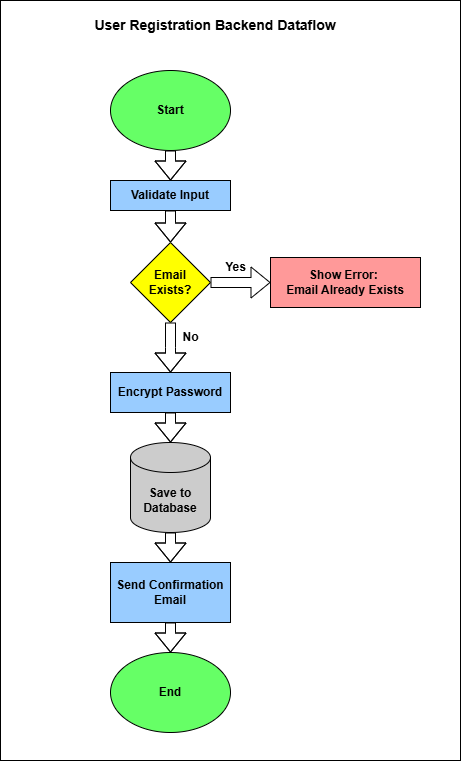

The diagram above was exported from draw.io. Its source (the exported page's mxGraphModel, read from the mxfile embedded in the PNG):
<mxGraphModel dx="707" dy="679" grid="1" gridSize="10" guides="1" tooltips="1" connect="1" arrows="1" fold="1" page="1" pageScale="1" pageWidth="850" pageHeight="1100" math="0" shadow="0">
  <root>
    <mxCell id="0" />
    <mxCell id="1" parent="0" />
    <mxCell id="IpUqCZ1kh5EW4uHiXHyi-31" value="" style="rounded=0;whiteSpace=wrap;html=1;" vertex="1" parent="1">
      <mxGeometry x="210" y="80" width="460" height="760" as="geometry" />
    </mxCell>
    <mxCell id="IpUqCZ1kh5EW4uHiXHyi-33" value="" style="edgeStyle=orthogonalEdgeStyle;rounded=0;orthogonalLoop=1;jettySize=auto;html=1;shape=flexArrow;entryX=0.5;entryY=0;entryDx=0;entryDy=0;" edge="1" parent="1" source="IpUqCZ1kh5EW4uHiXHyi-1" target="IpUqCZ1kh5EW4uHiXHyi-5">
      <mxGeometry relative="1" as="geometry" />
    </mxCell>
    <mxCell id="IpUqCZ1kh5EW4uHiXHyi-1" value="&lt;b&gt;Start&lt;/b&gt;" style="ellipse;whiteSpace=wrap;html=1;fillColor=#66FF66;" vertex="1" parent="1">
      <mxGeometry x="320" y="150" width="120" height="80" as="geometry" />
    </mxCell>
    <mxCell id="IpUqCZ1kh5EW4uHiXHyi-3" value="&lt;font style=&quot;font-size: 14px;&quot;&gt;&lt;b style=&quot;&quot;&gt;User Registration Backend Dataflow&lt;/b&gt;&lt;/font&gt;" style="text;html=1;align=center;verticalAlign=middle;whiteSpace=wrap;rounded=0;" vertex="1" parent="1">
      <mxGeometry x="285" y="80" width="280" height="50" as="geometry" />
    </mxCell>
    <mxCell id="IpUqCZ1kh5EW4uHiXHyi-25" value="" style="edgeStyle=orthogonalEdgeStyle;rounded=0;orthogonalLoop=1;jettySize=auto;html=1;shape=flexArrow;" edge="1" parent="1" source="IpUqCZ1kh5EW4uHiXHyi-4" target="IpUqCZ1kh5EW4uHiXHyi-24">
      <mxGeometry relative="1" as="geometry" />
    </mxCell>
    <mxCell id="IpUqCZ1kh5EW4uHiXHyi-4" value="&lt;b&gt;Encrypt Password&lt;/b&gt;" style="rounded=0;whiteSpace=wrap;html=1;fillColor=#99CCFF;" vertex="1" parent="1">
      <mxGeometry x="320" y="452" width="120" height="40" as="geometry" />
    </mxCell>
    <mxCell id="IpUqCZ1kh5EW4uHiXHyi-34" value="" style="edgeStyle=orthogonalEdgeStyle;rounded=0;orthogonalLoop=1;jettySize=auto;html=1;shape=flexArrow;entryX=0.5;entryY=0;entryDx=0;entryDy=0;" edge="1" parent="1" source="IpUqCZ1kh5EW4uHiXHyi-5" target="IpUqCZ1kh5EW4uHiXHyi-13">
      <mxGeometry relative="1" as="geometry" />
    </mxCell>
    <mxCell id="IpUqCZ1kh5EW4uHiXHyi-5" value="&lt;b&gt;Validate Input&lt;/b&gt;" style="rounded=0;whiteSpace=wrap;html=1;fillColor=#99CCFF;" vertex="1" parent="1">
      <mxGeometry x="320" y="260" width="120" height="30" as="geometry" />
    </mxCell>
    <mxCell id="IpUqCZ1kh5EW4uHiXHyi-17" value="" style="edgeStyle=orthogonalEdgeStyle;rounded=0;orthogonalLoop=1;jettySize=auto;html=1;shape=flexArrow;" edge="1" parent="1" source="IpUqCZ1kh5EW4uHiXHyi-13" target="IpUqCZ1kh5EW4uHiXHyi-15">
      <mxGeometry relative="1" as="geometry" />
    </mxCell>
    <mxCell id="IpUqCZ1kh5EW4uHiXHyi-20" value="" style="edgeStyle=orthogonalEdgeStyle;rounded=0;orthogonalLoop=1;jettySize=auto;html=1;shape=flexArrow;" edge="1" parent="1" source="IpUqCZ1kh5EW4uHiXHyi-13">
      <mxGeometry relative="1" as="geometry">
        <mxPoint x="380" y="452" as="targetPoint" />
      </mxGeometry>
    </mxCell>
    <mxCell id="IpUqCZ1kh5EW4uHiXHyi-13" value="&lt;b&gt;Email Exists?&lt;/b&gt;" style="rhombus;whiteSpace=wrap;html=1;rounded=0;fillColor=#FFFF00;" vertex="1" parent="1">
      <mxGeometry x="340" y="322" width="80" height="80" as="geometry" />
    </mxCell>
    <mxCell id="IpUqCZ1kh5EW4uHiXHyi-15" value="&lt;b&gt;Show Error:&amp;nbsp;&lt;/b&gt;&lt;div&gt;&lt;b&gt;Email Already Exists&lt;/b&gt;&lt;/div&gt;" style="rounded=0;whiteSpace=wrap;html=1;fillColor=#FF9999;" vertex="1" parent="1">
      <mxGeometry x="480" y="337" width="150" height="50" as="geometry" />
    </mxCell>
    <mxCell id="IpUqCZ1kh5EW4uHiXHyi-18" value="&lt;b&gt;Yes&lt;/b&gt;" style="text;html=1;align=center;verticalAlign=middle;resizable=0;points=[];autosize=1;strokeColor=none;fillColor=none;" vertex="1" parent="1">
      <mxGeometry x="425" y="332" width="40" height="30" as="geometry" />
    </mxCell>
    <mxCell id="IpUqCZ1kh5EW4uHiXHyi-21" value="&lt;b&gt;No&lt;/b&gt;" style="text;html=1;align=center;verticalAlign=middle;resizable=0;points=[];autosize=1;strokeColor=none;fillColor=none;" vertex="1" parent="1">
      <mxGeometry x="380" y="402" width="40" height="30" as="geometry" />
    </mxCell>
    <mxCell id="IpUqCZ1kh5EW4uHiXHyi-27" value="" style="edgeStyle=orthogonalEdgeStyle;rounded=0;orthogonalLoop=1;jettySize=auto;html=1;shape=flexArrow;" edge="1" parent="1" source="IpUqCZ1kh5EW4uHiXHyi-24" target="IpUqCZ1kh5EW4uHiXHyi-26">
      <mxGeometry relative="1" as="geometry" />
    </mxCell>
    <mxCell id="IpUqCZ1kh5EW4uHiXHyi-24" value="&lt;span style=&quot;background-color: rgb(204, 204, 204);&quot;&gt;&lt;b style=&quot;forced-color-adjust: none; color: rgb(0, 0, 0); font-family: Helvetica; font-size: 12px; font-style: normal; font-variant-ligatures: normal; font-variant-caps: normal; letter-spacing: normal; orphans: 2; text-align: center; text-indent: 0px; text-transform: none; widows: 2; word-spacing: 0px; -webkit-text-stroke-width: 0px; white-space: normal; text-decoration-thickness: initial; text-decoration-style: initial; text-decoration-color: initial;&quot;&gt;Save to Database&lt;/b&gt;&lt;br&gt;&lt;/span&gt;" style="shape=cylinder3;whiteSpace=wrap;html=1;boundedLbl=1;backgroundOutline=1;size=15;fillColor=#CCCCCC;" vertex="1" parent="1">
      <mxGeometry x="340" y="522" width="80" height="90" as="geometry" />
    </mxCell>
    <mxCell id="IpUqCZ1kh5EW4uHiXHyi-30" value="" style="edgeStyle=orthogonalEdgeStyle;rounded=0;orthogonalLoop=1;jettySize=auto;html=1;shape=flexArrow;" edge="1" parent="1" source="IpUqCZ1kh5EW4uHiXHyi-26" target="IpUqCZ1kh5EW4uHiXHyi-28">
      <mxGeometry relative="1" as="geometry" />
    </mxCell>
    <mxCell id="IpUqCZ1kh5EW4uHiXHyi-26" value="&lt;b&gt;Send Confirmation Email&lt;/b&gt;" style="whiteSpace=wrap;html=1;fillColor=#99CCFF;" vertex="1" parent="1">
      <mxGeometry x="320" y="642" width="120" height="60" as="geometry" />
    </mxCell>
    <mxCell id="IpUqCZ1kh5EW4uHiXHyi-28" value="&lt;b&gt;End&lt;/b&gt;" style="ellipse;whiteSpace=wrap;html=1;fillColor=#66FF66;" vertex="1" parent="1">
      <mxGeometry x="320" y="732" width="120" height="80" as="geometry" />
    </mxCell>
  </root>
</mxGraphModel>